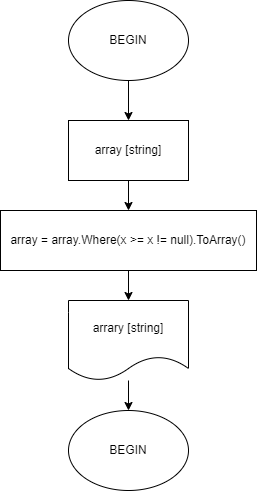

The diagram above was exported from draw.io. Its source (the exported page's mxGraphModel, read from the mxfile embedded in the PNG):
<mxGraphModel dx="1118" dy="790" grid="1" gridSize="10" guides="1" tooltips="1" connect="1" arrows="1" fold="1" page="1" pageScale="1" pageWidth="827" pageHeight="1169" math="0" shadow="0">
  <root>
    <mxCell id="0" />
    <mxCell id="1" parent="0" />
    <mxCell id="7" style="edgeStyle=none;html=1;exitX=0.5;exitY=1;exitDx=0;exitDy=0;entryX=0.5;entryY=0;entryDx=0;entryDy=0;" edge="1" parent="1" source="2" target="4">
      <mxGeometry relative="1" as="geometry" />
    </mxCell>
    <mxCell id="2" value="BEGIN" style="ellipse;whiteSpace=wrap;html=1;" vertex="1" parent="1">
      <mxGeometry x="354" y="30" width="120" height="80" as="geometry" />
    </mxCell>
    <mxCell id="3" value="BEGIN" style="ellipse;whiteSpace=wrap;html=1;" vertex="1" parent="1">
      <mxGeometry x="354" y="440" width="120" height="80" as="geometry" />
    </mxCell>
    <mxCell id="9" style="edgeStyle=none;html=1;exitX=0.5;exitY=1;exitDx=0;exitDy=0;entryX=0.5;entryY=0;entryDx=0;entryDy=0;" edge="1" parent="1" source="4" target="8">
      <mxGeometry relative="1" as="geometry" />
    </mxCell>
    <mxCell id="4" value="array [string]" style="rounded=0;whiteSpace=wrap;html=1;" vertex="1" parent="1">
      <mxGeometry x="354" y="150" width="120" height="60" as="geometry" />
    </mxCell>
    <mxCell id="6" style="edgeStyle=none;html=1;entryX=0.5;entryY=0;entryDx=0;entryDy=0;" edge="1" parent="1" source="5" target="3">
      <mxGeometry relative="1" as="geometry" />
    </mxCell>
    <mxCell id="5" value="arrary [string]" style="shape=document;whiteSpace=wrap;html=1;boundedLbl=1;" vertex="1" parent="1">
      <mxGeometry x="354" y="330" width="120" height="80" as="geometry" />
    </mxCell>
    <mxCell id="10" style="edgeStyle=none;html=1;exitX=0.5;exitY=1;exitDx=0;exitDy=0;entryX=0.5;entryY=0;entryDx=0;entryDy=0;" edge="1" parent="1" source="8" target="5">
      <mxGeometry relative="1" as="geometry" />
    </mxCell>
    <mxCell id="8" value="array = array.Where(x &amp;gt;= x != null).ToArray()" style="rounded=0;whiteSpace=wrap;html=1;" vertex="1" parent="1">
      <mxGeometry x="286" y="240" width="256" height="60" as="geometry" />
    </mxCell>
  </root>
</mxGraphModel>